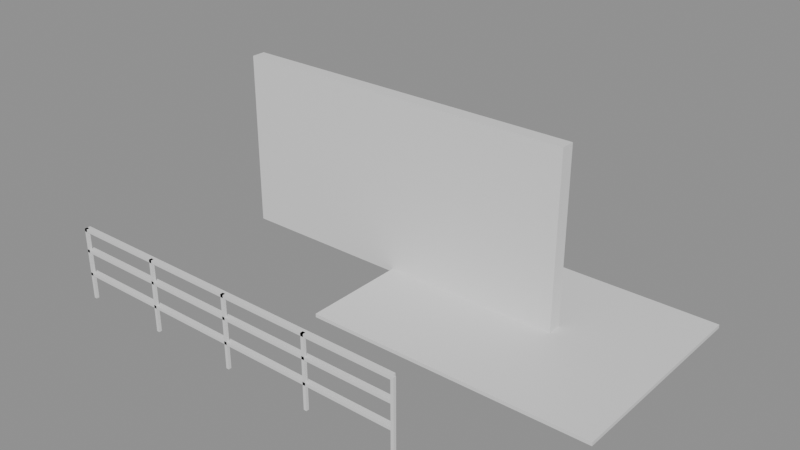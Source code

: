# Source: e2093_after.blend  (saved by Blender 5.2.44; exported with 4.5.12 LTS)
import bpy
from mathutils import Matrix  # noqa: F401  (used for matrix-valued properties, if any)

bpy.ops.wm.read_factory_settings(use_empty=True)
scene = bpy.context.scene
scene.name = 'Scene'

# ---- materials (node trees are filled in below, after node groups)
mat_ceramica_piso = bpy.data.materials.new('Ceramica_Piso')
mat_ladrillo_rojo = bpy.data.materials.new('Ladrillo_Rojo')
mat_acero_inox = bpy.data.materials.new('Acero_Inox')

# ---- material node trees
mat_ceramica_piso.use_nodes = True; mat_ceramica_piso.node_tree.nodes.clear()
_N = mat_ceramica_piso.node_tree.nodes; _L = mat_ceramica_piso.node_tree.links
n0 = _N.new('ShaderNodeBsdfPrincipled'); n0.name = 'Principled BSDF'; n0.location = (-200, 100)
n0.inputs[3].default_value = 1.45
n0.inputs[10].default_value = 0.005
n1 = _N.new('ShaderNodeOutputMaterial'); n1.name = 'Material Output'; n1.location = (200, 100)
_L.new(n0.outputs[0], n1.inputs[0])
n1.is_active_output = True
mat_ladrillo_rojo.use_nodes = True; mat_ladrillo_rojo.node_tree.nodes.clear()
_N = mat_ladrillo_rojo.node_tree.nodes; _L = mat_ladrillo_rojo.node_tree.links
n0 = _N.new('ShaderNodeBsdfPrincipled'); n0.name = 'Principled BSDF'; n0.location = (-200, 100)
n0.inputs[3].default_value = 1.45
n0.inputs[10].default_value = 0.005
n1 = _N.new('ShaderNodeOutputMaterial'); n1.name = 'Material Output'; n1.location = (200, 100)
_L.new(n0.outputs[0], n1.inputs[0])
n1.is_active_output = True
mat_acero_inox.use_nodes = True; mat_acero_inox.node_tree.nodes.clear()
_N = mat_acero_inox.node_tree.nodes; _L = mat_acero_inox.node_tree.links
n0 = _N.new('ShaderNodeBsdfPrincipled'); n0.name = 'Principled BSDF'; n0.location = (-200, 100)
n0.inputs[3].default_value = 1.45
n0.inputs[10].default_value = 0.005
n1 = _N.new('ShaderNodeOutputMaterial'); n1.name = 'Material Output'; n1.location = (200, 100)
_L.new(n0.outputs[0], n1.inputs[0])
n1.is_active_output = True

# ---- meshes
me_piso_patio_mesh = bpy.data.meshes.new('Piso_Patio_mesh')
me_piso_patio_mesh.from_pydata([(0.0, 0.0, 0.0), (4.0, 0.0, 0.0), (4.0, 3.0, 0.0), (0.0, 3.0, 0.0), (0.0, 0.0, 0.05), (4.0, 0.0, 0.05), (4.0, 3.0, 0.05), (0.0, 3.0, 0.05)], [], [(0, 3, 2, 1), (4, 5, 6, 7), (1, 2, 6, 5), (3, 0, 4, 7), (2, 3, 7, 6), (0, 1, 5, 4)])
me_piso_patio_mesh.materials.append(mat_ceramica_piso)
me_piso_patio_mesh.update()
me_muro_fondo_cuerpo_mesh = bpy.data.meshes.new('Muro_Fondo_Cuerpo_mesh')
me_muro_fondo_cuerpo_mesh.from_pydata([(0.0, 0.0, 0.0), (5.0, 0.0, 0.0), (5.0, 0.2, 0.0), (0.0, 0.2, 0.0), (0.0, 0.0, 2.5), (5.0, 0.0, 2.5), (5.0, 0.2, 2.5), (0.0, 0.2, 2.5)], [], [(0, 1, 2, 3), (4, 5, 6, 7), (0, 1, 5, 4), (1, 2, 6, 5), (2, 3, 7, 6), (3, 0, 4, 7)])
me_muro_fondo_cuerpo_mesh.materials.append(mat_ladrillo_rojo)
me_muro_fondo_cuerpo_mesh.update()
me_baranda_frontal_poste_1_mesh = bpy.data.meshes.new('Baranda_Frontal_Poste_1_mesh')
me_baranda_frontal_poste_1_mesh.from_pydata([(0.0, 0.0, 0.0), (0.04, 0.0, 0.0), (0.04, 0.04, 0.0), (0.0, 0.04, 0.0), (0.0, 0.0, 1.0), (0.04, 0.0, 1.0), (0.04, 0.04, 1.0), (0.0, 0.04, 1.0)], [], [(0, 1, 2, 3), (4, 5, 6, 7), (0, 1, 5, 4), (1, 2, 6, 5), (2, 3, 7, 6), (3, 0, 4, 7)])
me_baranda_frontal_poste_1_mesh.materials.append(mat_acero_inox)
me_baranda_frontal_poste_1_mesh.update()
me_baranda_frontal_poste_2_mesh = bpy.data.meshes.new('Baranda_Frontal_Poste_2_mesh')
me_baranda_frontal_poste_2_mesh.from_pydata([(0.0, 0.0, 0.0), (0.04, 0.0, 0.0), (0.04, 0.04, 0.0), (0.0, 0.04, 0.0), (0.0, 0.0, 1.0), (0.04, 0.0, 1.0), (0.04, 0.04, 1.0), (0.0, 0.04, 1.0)], [], [(0, 1, 2, 3), (4, 5, 6, 7), (0, 1, 5, 4), (1, 2, 6, 5), (2, 3, 7, 6), (3, 0, 4, 7)])
me_baranda_frontal_poste_2_mesh.materials.append(mat_acero_inox)
me_baranda_frontal_poste_2_mesh.update()
me_baranda_frontal_poste_3_mesh = bpy.data.meshes.new('Baranda_Frontal_Poste_3_mesh')
me_baranda_frontal_poste_3_mesh.from_pydata([(0.0, 0.0, 0.0), (0.04, 0.0, 0.0), (0.04, 0.04, 0.0), (0.0, 0.04, 0.0), (0.0, 0.0, 1.0), (0.04, 0.0, 1.0), (0.04, 0.04, 1.0), (0.0, 0.04, 1.0)], [], [(0, 1, 2, 3), (4, 5, 6, 7), (0, 1, 5, 4), (1, 2, 6, 5), (2, 3, 7, 6), (3, 0, 4, 7)])
me_baranda_frontal_poste_3_mesh.materials.append(mat_acero_inox)
me_baranda_frontal_poste_3_mesh.update()
me_baranda_frontal_poste_4_mesh = bpy.data.meshes.new('Baranda_Frontal_Poste_4_mesh')
me_baranda_frontal_poste_4_mesh.from_pydata([(0.0, 0.0, 0.0), (0.04, 0.0, 0.0), (0.04, 0.04, 0.0), (0.0, 0.04, 0.0), (0.0, 0.0, 1.0), (0.04, 0.0, 1.0), (0.04, 0.04, 1.0), (0.0, 0.04, 1.0)], [], [(0, 1, 2, 3), (4, 5, 6, 7), (0, 1, 5, 4), (1, 2, 6, 5), (2, 3, 7, 6), (3, 0, 4, 7)])
me_baranda_frontal_poste_4_mesh.materials.append(mat_acero_inox)
me_baranda_frontal_poste_4_mesh.update()
me_baranda_frontal_poste_5_mesh = bpy.data.meshes.new('Baranda_Frontal_Poste_5_mesh')
me_baranda_frontal_poste_5_mesh.from_pydata([(0.0, 0.0, 0.0), (0.04, 0.0, 0.0), (0.04, 0.04, 0.0), (0.0, 0.04, 0.0), (0.0, 0.0, 1.0), (0.04, 0.0, 1.0), (0.04, 0.04, 1.0), (0.0, 0.04, 1.0)], [], [(0, 1, 2, 3), (4, 5, 6, 7), (0, 1, 5, 4), (1, 2, 6, 5), (2, 3, 7, 6), (3, 0, 4, 7)])
me_baranda_frontal_poste_5_mesh.materials.append(mat_acero_inox)
me_baranda_frontal_poste_5_mesh.update()
me_baranda_frontal_top_mesh = bpy.data.meshes.new('Baranda_Frontal_Top_mesh')
me_baranda_frontal_top_mesh.from_pydata([(0.0, 0.0, 0.0), (5.0, 0.0, 0.0), (5.0, 0.08, 0.0), (0.0, 0.08, 0.0), (0.0, 0.0, 0.04), (5.0, 0.0, 0.04), (5.0, 0.08, 0.04), (0.0, 0.08, 0.04)], [], [(0, 1, 2, 3), (4, 5, 6, 7), (0, 1, 5, 4), (1, 2, 6, 5), (2, 3, 7, 6), (3, 0, 4, 7)])
me_baranda_frontal_top_mesh.materials.append(mat_acero_inox)
me_baranda_frontal_top_mesh.update()
me_baranda_frontal_trav_1_mesh = bpy.data.meshes.new('Baranda_Frontal_Trav_1_mesh')
me_baranda_frontal_trav_1_mesh.from_pydata([(0.0, 0.0, 0.0), (5.0, 0.0, 0.0), (5.0, 0.08, 0.0), (0.0, 0.08, 0.0), (0.0, 0.0, 0.04), (5.0, 0.0, 0.04), (5.0, 0.08, 0.04), (0.0, 0.08, 0.04)], [], [(0, 1, 2, 3), (4, 5, 6, 7), (0, 1, 5, 4), (1, 2, 6, 5), (2, 3, 7, 6), (3, 0, 4, 7)])
me_baranda_frontal_trav_1_mesh.materials.append(mat_acero_inox)
me_baranda_frontal_trav_1_mesh.update()
me_baranda_frontal_trav_2_mesh = bpy.data.meshes.new('Baranda_Frontal_Trav_2_mesh')
me_baranda_frontal_trav_2_mesh.from_pydata([(0.0, 0.0, 0.0), (5.0, 0.0, 0.0), (5.0, 0.08, 0.0), (0.0, 0.08, 0.0), (0.0, 0.0, 0.04), (5.0, 0.0, 0.04), (5.0, 0.08, 0.04), (0.0, 0.08, 0.04)], [], [(0, 1, 2, 3), (4, 5, 6, 7), (0, 1, 5, 4), (1, 2, 6, 5), (2, 3, 7, 6), (3, 0, 4, 7)])
me_baranda_frontal_trav_2_mesh.materials.append(mat_acero_inox)
me_baranda_frontal_trav_2_mesh.update()

# ---- objects
ob_piso_patio_solido = bpy.data.objects.new('Piso_Patio_Solido', me_piso_patio_mesh)
ob_piso_patio = bpy.data.objects.new('Piso_Patio', None)
ob_muro_fondo = bpy.data.objects.new('Muro_Fondo', None)
ob_muro_fondo_cuerpo = bpy.data.objects.new('Muro_Fondo_Cuerpo', me_muro_fondo_cuerpo_mesh)
ob_baranda_frontal = bpy.data.objects.new('Baranda_Frontal', None)
ob_baranda_frontal_poste_1 = bpy.data.objects.new('Baranda_Frontal_Poste_1', me_baranda_frontal_poste_1_mesh)
ob_baranda_frontal_poste_2 = bpy.data.objects.new('Baranda_Frontal_Poste_2', me_baranda_frontal_poste_2_mesh)
ob_baranda_frontal_poste_3 = bpy.data.objects.new('Baranda_Frontal_Poste_3', me_baranda_frontal_poste_3_mesh)
ob_baranda_frontal_poste_4 = bpy.data.objects.new('Baranda_Frontal_Poste_4', me_baranda_frontal_poste_4_mesh)
ob_baranda_frontal_poste_5 = bpy.data.objects.new('Baranda_Frontal_Poste_5', me_baranda_frontal_poste_5_mesh)
ob_baranda_frontal_top = bpy.data.objects.new('Baranda_Frontal_Top', me_baranda_frontal_top_mesh)
ob_baranda_frontal_trav_1 = bpy.data.objects.new('Baranda_Frontal_Trav_1', me_baranda_frontal_trav_1_mesh)
ob_baranda_frontal_trav_2 = bpy.data.objects.new('Baranda_Frontal_Trav_2', me_baranda_frontal_trav_2_mesh)

# ---- transforms, parenting, visibility, modifiers, constraints
ob_piso_patio_solido.parent = ob_piso_patio
ob_piso_patio_solido.location = (0.0, 0.0, 0.0)
ob_piso_patio.location = (0.0, 0.0, 0.0)
ob_piso_patio.empty_display_type = 'ARROWS'
ob_muro_fondo.location = (-2.5, 1.5, 0.0)
ob_muro_fondo.empty_display_type = 'ARROWS'
ob_muro_fondo_cuerpo.parent = ob_muro_fondo
ob_muro_fondo_cuerpo.location = (0.0, 0.0, 0.0)
ob_baranda_frontal.location = (-2.5, -1.5, 0.02)
ob_baranda_frontal.empty_display_type = 'ARROWS'
ob_baranda_frontal_poste_1.parent = ob_baranda_frontal
ob_baranda_frontal_poste_1.location = (0.0, 0.0, 0.0)
ob_baranda_frontal_poste_2.parent = ob_baranda_frontal
ob_baranda_frontal_poste_2.location = (1.25, 0.0, 0.0)
ob_baranda_frontal_poste_3.parent = ob_baranda_frontal
ob_baranda_frontal_poste_3.location = (2.5, 0.0, 0.0)
ob_baranda_frontal_poste_4.parent = ob_baranda_frontal
ob_baranda_frontal_poste_4.location = (3.75, 0.0, 0.0)
ob_baranda_frontal_poste_5.parent = ob_baranda_frontal
ob_baranda_frontal_poste_5.location = (5.0, 0.0, 0.0)
ob_baranda_frontal_top.parent = ob_baranda_frontal
ob_baranda_frontal_top.location = (0.0, 0.0, 0.96)
ob_baranda_frontal_trav_1.parent = ob_baranda_frontal
ob_baranda_frontal_trav_1.location = (0.0, 0.0, 0.3333)
ob_baranda_frontal_trav_2.parent = ob_baranda_frontal
ob_baranda_frontal_trav_2.location = (0.0, 0.0, 0.6667)

# ---- collection membership
scene.collection.objects.link(ob_piso_patio_solido)
scene.collection.objects.link(ob_piso_patio)
scene.collection.objects.link(ob_muro_fondo)
scene.collection.objects.link(ob_muro_fondo_cuerpo)
scene.collection.objects.link(ob_baranda_frontal)
scene.collection.objects.link(ob_baranda_frontal_poste_1)
scene.collection.objects.link(ob_baranda_frontal_poste_2)
scene.collection.objects.link(ob_baranda_frontal_poste_3)
scene.collection.objects.link(ob_baranda_frontal_poste_4)
scene.collection.objects.link(ob_baranda_frontal_poste_5)
scene.collection.objects.link(ob_baranda_frontal_top)
scene.collection.objects.link(ob_baranda_frontal_trav_1)
scene.collection.objects.link(ob_baranda_frontal_trav_2)

# ---- scene / render settings (as saved in the file)
scene.frame_start = 1; scene.frame_end = 250; scene.frame_set(1)
scene.render.engine = 'BLENDER_EEVEE_NEXT'
scene.render.bake_bias = 0.0
scene.render.bake_samples = 0
scene.render.compositor_device = 'GPU'
scene.eevee.use_volume_custom_range = False
scene.eevee.fast_gi_thickness_near = 0.1
scene.eevee.fast_gi_thickness_far = 0.0
scene.eevee.ray_tracing_options.screen_trace_thickness = 0.1
bpy.context.view_layer.update()

# ---- added for rendering (the .blend has no active camera and no usable light): camera, sun + grey world if the file has none
cam_auto = bpy.data.cameras.new('AutoCamera')
cam_auto.lens = 50.0
cam_auto.sensor_width = 36.0
cam_auto.clip_end = 1000.0
ob_auto_camera = bpy.data.objects.new('AutoCamera', cam_auto)
scene.collection.objects.link(ob_auto_camera)
ob_auto_camera.location = (8.42156, -8.45587, 7.38725)
ob_auto_camera.rotation_euler = (1.09748, -7.21219e-08, 0.694738)
scene.camera = ob_auto_camera
light_auto_sun = bpy.data.lights.new('AutoSun', 'SUN')
light_auto_sun.energy = 3.0
light_auto_sun.angle = 0.0523599
ob_auto_sun = bpy.data.objects.new('AutoSun', light_auto_sun)
scene.collection.objects.link(ob_auto_sun)
ob_auto_sun.rotation_euler = (0.872665, 0.174533, 0.523599)
if scene.world is None:
    world_auto = bpy.data.worlds.new('AutoWorld')
    world_auto.color = (0.3, 0.3, 0.3)
    scene.world = world_auto
bpy.context.view_layer.update()
